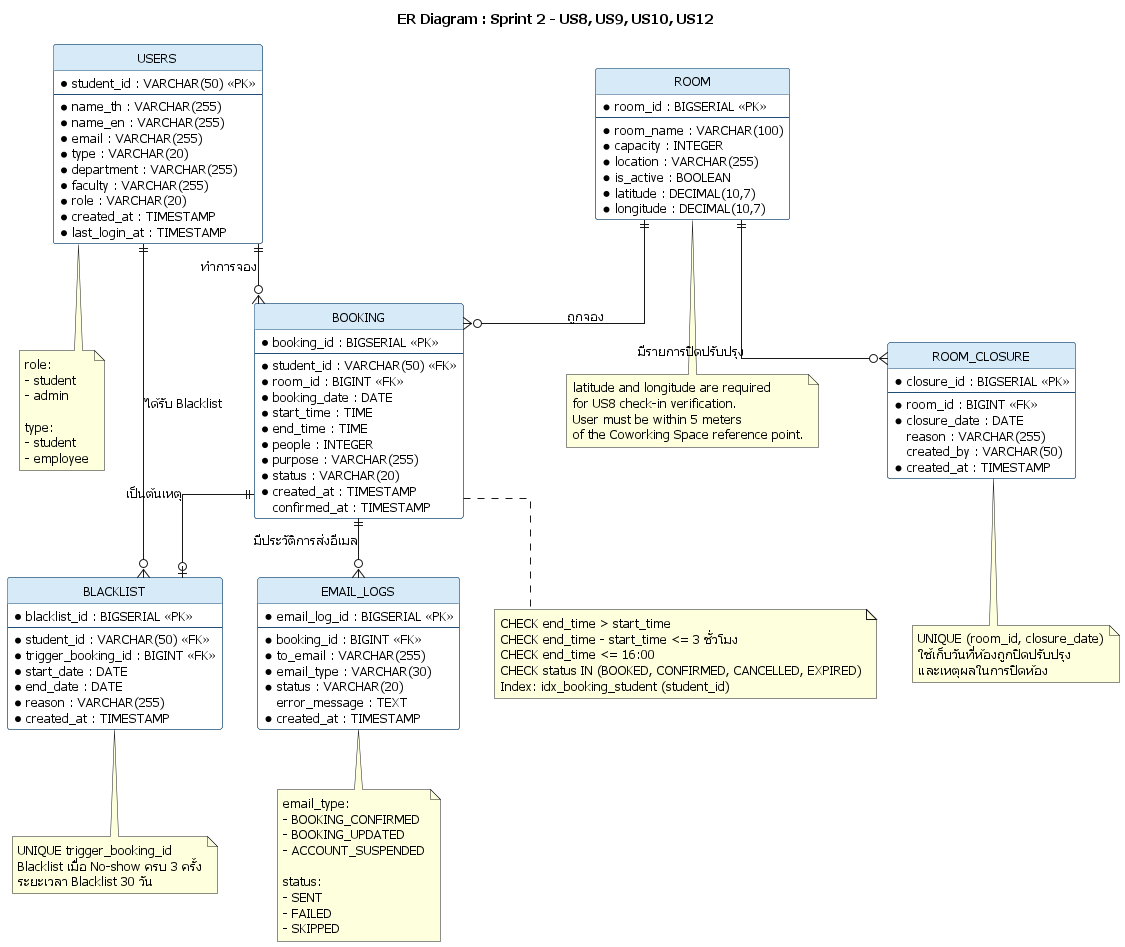

The diagram above was rendered by PlantUML. Its source (embedded in the PNG):
@startuml er_sprint2

' =========================================================
' Legend:
' *  = NOT NULL (required field)
' PK = Primary Key
' FK = Foreign Key
' =========================================================

skinparam defaultFontName Tahoma
skinparam defaultFontSize 13
hide circle
skinparam linetype ortho

skinparam class {
  BackgroundColor #FFFFFF
  BorderColor #1F4E79
  HeaderBackgroundColor #D6EAF8
}

title ER Diagram : Sprint 2 - US8, US9, US10, US12

entity "USERS" as users {
  * student_id : VARCHAR(50) <<PK>>
  --
  * name_th : VARCHAR(255)
  * name_en : VARCHAR(255)
  * email : VARCHAR(255)
  * type : VARCHAR(20)
  * department : VARCHAR(255)
  * faculty : VARCHAR(255)
  * role : VARCHAR(20)
  * created_at : TIMESTAMP
  * last_login_at : TIMESTAMP
}

entity "ROOM" as room {
  * room_id : BIGSERIAL <<PK>>
  --
  * room_name : VARCHAR(100)
  * capacity : INTEGER
  * location : VARCHAR(255)
  * is_active : BOOLEAN
  * latitude : DECIMAL(10,7)
  * longitude : DECIMAL(10,7)
}

entity "BOOKING" as booking {
  * booking_id : BIGSERIAL <<PK>>
  --
  * student_id : VARCHAR(50) <<FK>>
  * room_id : BIGINT <<FK>>
  * booking_date : DATE
  * start_time : TIME
  * end_time : TIME
  * people : INTEGER
  * purpose : VARCHAR(255)
  * status : VARCHAR(20)
  * created_at : TIMESTAMP
  confirmed_at : TIMESTAMP
}

entity "EMAIL_LOGS" as email_logs {
  * email_log_id : BIGSERIAL <<PK>>
  --
  * booking_id : BIGINT <<FK>>
  * to_email : VARCHAR(255)
  * email_type : VARCHAR(30)
  * status : VARCHAR(20)
  error_message : TEXT
  * created_at : TIMESTAMP
}

entity "BLACKLIST" as blacklist {
  * blacklist_id : BIGSERIAL <<PK>>
  --
  * student_id : VARCHAR(50) <<FK>>
  * trigger_booking_id : BIGINT <<FK>>
  * start_date : DATE
  * end_date : DATE
  * reason : VARCHAR(255)
  * created_at : TIMESTAMP
}

entity "ROOM_CLOSURE" as room_closure {
  * closure_id : BIGSERIAL <<PK>>
  --
  * room_id : BIGINT <<FK>>
  * closure_date : DATE
  reason : VARCHAR(255)
  created_by : VARCHAR(50)
  * created_at : TIMESTAMP
}

users ||--o{ booking : "ทำการจอง"
room ||--o{ booking : "ถูกจอง"
booking ||--o{ email_logs : "มีประวัติการส่งอีเมล"

users ||--o{ blacklist : "ได้รับ Blacklist"
booking ||--o| blacklist : "เป็นต้นเหตุ"
room ||--o{ room_closure : "มีรายการปิดปรับปรุง"

note bottom of users
  role:
  - student
  - admin

  type:
  - student
  - employee
end note

note bottom of room
  latitude and longitude are required
  for US8 check-in verification.
  User must be within 5 meters
  of the Coworking Space reference point.
end note

note bottom of booking
  CHECK end_time > start_time
  CHECK end_time - start_time <= 3 ชั่วโมง
  CHECK end_time <= 16:00
  CHECK status IN (BOOKED, CONFIRMED, CANCELLED, EXPIRED)
  Index: idx_booking_student (student_id)
end note

note bottom of email_logs
  email_type:
  - BOOKING_CONFIRMED
  - BOOKING_UPDATED
  - ACCOUNT_SUSPENDED

  status:
  - SENT
  - FAILED
  - SKIPPED
end note

note bottom of blacklist
  UNIQUE trigger_booking_id
  Blacklist เมื่อ No-show ครบ 3 ครั้ง
  ระยะเวลา Blacklist 30 วัน
end note

note bottom of room_closure
  UNIQUE (room_id, closure_date)
  ใช้เก็บวันที่ห้องถูกปิดปรับปรุง
  และเหตุผลในการปิดห้อง
end note

@enduml